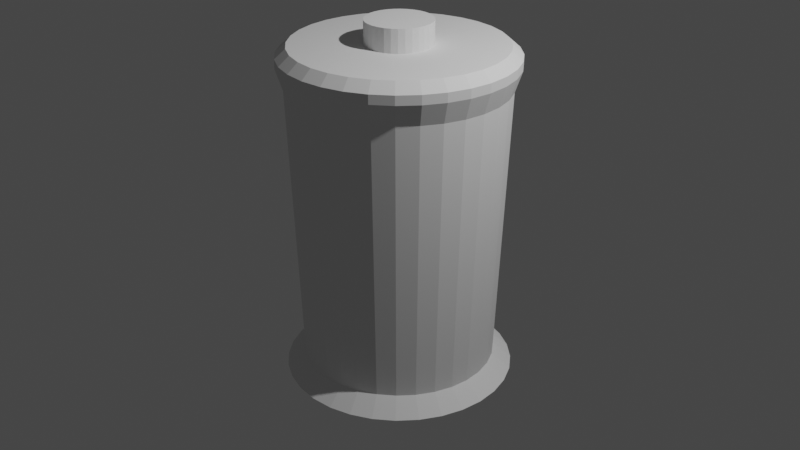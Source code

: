 # Source: lixo.blend  (saved by Blender 2.80.75; exported with 4.5.12 LTS)
import bpy
from mathutils import Matrix  # noqa: F401  (used for matrix-valued properties, if any)

bpy.ops.wm.read_factory_settings(use_empty=True)
scene = bpy.context.scene
scene.name = 'Scene'

# ---- collections
col_collection = bpy.data.collections.new('Collection'); scene.collection.children.link(col_collection)

# ---- world
world_world = bpy.data.worlds.new('World'); scene.world = world_world
world_world.use_nodes = True; world_world.node_tree.nodes.clear()
_N = world_world.node_tree.nodes; _L = world_world.node_tree.links
n0 = _N.new('ShaderNodeOutputWorld'); n0.name = 'World Output'; n0.location = (300, 300)
n1 = _N.new('ShaderNodeBackground'); n1.name = 'Background'; n1.location = (10, 300)
n1.inputs[0].default_value = (0.05088, 0.05088, 0.05088, 1.0)
_L.new(n1.outputs[0], n0.inputs[0])
n0.is_active_output = True
world_world.color = (0.05088, 0.05088, 0.05088)
world_world.use_sun_shadow = False
world_world.sun_shadow_jitter_overblur = 0.0

# ---- cameras
cam_camera = bpy.data.cameras.new('Camera')
cam_camera.clip_end = 100.0
cam_camera.ortho_scale = 7.314

# ---- lights
light_light = bpy.data.lights.new('Light', 'POINT')
light_light.transmission_factor = 0.0
light_light.energy = 1000.0
light_light.shadow_soft_size = 0.1
light_light.shadow_maximum_resolution = 0.006
light_light.use_absolute_resolution = True

# ---- meshes
me_cylinder = bpy.data.meshes.new('Cylinder')
me_cylinder.from_pydata([(0.4241, -1.024, 0.9773), (0.3827, -0.9239, -1.0), (0.6156, -0.9214, 0.9773), (0.5556, -0.8315, -1.0), (0.7836, -0.7836, 0.9773), (0.7071, -0.7071, -1.0), (0.9214, -0.6156, 0.9773), (0.8315, -0.5556, -1.0), (1.024, -0.4241, 0.9773), (0.9239, -0.3827, -1.0), (1.087, -0.2162, 0.9773), (0.9808, -0.1951, -1.0), (1.108, 5.733e-08, 0.9773), (1.0, 7.55e-08, -1.0), (1.087, 0.2162, 0.9773), (0.9808, 0.1951, -1.0), (1.024, 0.4241, 0.9773), (0.9239, 0.3827, -1.0), (0.9214, 0.6156, 0.9773), (0.8315, 0.5556, -1.0), (0.7836, 0.7836, 0.9773), (0.7071, 0.7071, -1.0), (0.6156, 0.9214, 0.9773), (0.5556, 0.8315, -1.0), (0.4241, 1.024, 0.9773), (0.3827, 0.9239, -1.0), (0.2162, 1.087, 0.9773), (0.1951, 0.9808, -1.0), (-8.348e-09, 1.108, 0.9773), (0.0, 1.0, -1.0), (-0.2162, 1.087, 0.9773), (-0.1951, 0.9808, -1.0), (-0.4241, 1.024, 0.9773), (-0.3827, 0.9239, -1.0), (-0.6156, 0.9214, 0.9773), (-0.5556, 0.8315, -1.0), (-0.7836, 0.7836, 0.9773), (-0.7071, 0.7071, -1.0), (-0.9214, 0.6156, 0.9773), (-0.8315, 0.5556, -1.0), (-1.024, 0.4241, 0.9773), (-0.9239, 0.3827, -1.0), (-1.087, 0.2162, 0.9773), (-0.9808, 0.1951, -1.0), (-1.108, 1.044e-06, 0.9773), (-1.0, 9.656e-07, -1.0), (-1.087, -0.2162, 0.9773), (-0.9808, -0.1951, -1.0), (-1.024, -0.4241, 0.9773), (-0.9239, -0.3827, -1.0), (-0.9214, -0.6156, 0.9773), (-0.8315, -0.5556, -1.0), (-0.7836, -0.7836, 0.9773), (-0.7071, -0.7071, -1.0), (-0.6156, -0.9214, 0.9773), (-0.5556, -0.8315, -1.0), (-0.4241, -1.024, 0.9773), (-0.3827, -0.9239, -1.0), (-0.2162, -1.087, 0.9773), (-0.1951, -0.9808, -1.0), (-3.694e-07, -1.108, 0.9773), (-3.258e-07, -1.0, -1.0), (0.2162, -1.087, 0.9773), (0.1951, -0.9808, -1.0), (-0.3457, 0.4157, 0.8719), (0.8334, 0.8334, 1.125), (0.6548, 0.98, 1.125), (0.451, 1.089, 1.125), (0.2299, 1.156, 1.125), (-2.208e-08, 1.179, 1.125), (1.089, 0.451, 1.125), (0.98, 0.6548, 1.125), (-0.2299, 1.156, 1.125), (-0.451, 1.089, 1.125), (-0.6548, 0.98, 1.125), (-0.8334, 0.8334, 1.125), (-0.98, 0.6548, 1.125), (-1.089, 0.451, 1.125), (-1.156, 0.2299, 1.125), (-1.179, 1.09e-06, 1.125), (-1.156, -0.2299, 1.125), (-0.6548, -0.98, 1.125), (-0.451, -1.089, 1.125), (-1.089, -0.451, 1.125), (-0.8334, -0.8334, 1.125), (-0.98, -0.6548, 1.125), (0.6548, -0.98, 1.125), (0.8334, -0.8334, 1.125), (1.089, -0.451, 1.125), (1.156, -0.2299, 1.125), (1.179, 4.126e-08, 1.125), (1.156, 0.2299, 1.125), (0.98, -0.6548, 1.125), (-4.061e-07, -1.179, 1.125), (0.2299, -1.156, 1.125), (-0.2299, -1.156, 1.125), (0.451, -1.089, 1.125), (0.8334, 0.8334, 1.189), (0.6548, 0.98, 1.189), (0.451, 1.089, 1.189), (0.2299, 1.156, 1.189), (-2.325e-08, 1.179, 1.189), (1.089, 0.451, 1.189), (0.98, 0.6548, 1.189), (-0.2299, 1.156, 1.189), (-0.451, 1.089, 1.189), (-0.6548, 0.98, 1.189), (-0.8334, 0.8334, 1.189), (-0.98, 0.6548, 1.189), (-1.089, 0.451, 1.189), (-1.156, 0.2299, 1.189), (-1.179, 1.09e-06, 1.189), (-1.156, -0.2299, 1.189), (-0.6548, -0.98, 1.189), (-0.451, -1.089, 1.189), (-1.089, -0.451, 1.189), (-0.8334, -0.8334, 1.189), (-0.98, -0.6548, 1.189), (0.6548, -0.98, 1.189), (0.8334, -0.8334, 1.189), (1.089, -0.451, 1.189), (1.156, -0.2299, 1.189), (1.179, 4.126e-08, 1.189), (1.156, 0.2299, 1.189), (0.98, -0.6548, 1.189), (-4.073e-07, -1.179, 1.189), (0.2299, -1.156, 1.189), (-0.2299, -1.156, 1.189), (0.451, -1.089, 1.189), (0.2388, 0.2388, 1.255), (0.1877, 0.2809, 1.255), (0.1293, 0.3121, 1.255), (0.0659, 0.3313, 1.255), (-3.079e-07, 0.3378, 1.255), (0.3121, 0.1293, 1.255), (0.2809, 0.1877, 1.255), (-0.0659, 0.3313, 1.255), (-0.1293, 0.3121, 1.255), (-0.1877, 0.2809, 1.255), (-0.2388, 0.2388, 1.255), (-0.2809, 0.1877, 1.255), (-0.3121, 0.1293, 1.255), (-0.3313, 0.0659, 1.255), (-0.3378, 2.987e-07, 1.255), (-0.3313, -0.0659, 1.255), (-0.1877, -0.2809, 1.255), (-0.1293, -0.3121, 1.255), (-0.3121, -0.1293, 1.255), (-0.2388, -0.2388, 1.255), (-0.2809, -0.1877, 1.255), (0.1877, -0.2809, 1.255), (0.2388, -0.2388, 1.255), (0.3121, -0.1293, 1.255), (0.3313, -0.0659, 1.255), (0.3378, -1.674e-07, 1.255), (0.3313, 0.0659, 1.255), (0.2809, -0.1877, 1.255), (-1.144e-07, -0.3378, 1.255), (0.0659, -0.3313, 1.255), (-0.0659, -0.3313, 1.255), (0.1293, -0.3121, 1.255), (0.757, 0.757, 1.255), (0.5947, 0.8901, 1.255), (0.4097, 0.989, 1.255), (0.2088, 1.05, 1.255), (-6.424e-09, 1.071, 1.255), (0.989, 0.4097, 1.255), (0.8901, 0.5947, 1.255), (-0.2088, 1.05, 1.255), (-0.4097, 0.989, 1.255), (-0.5947, 0.8901, 1.255), (-0.757, 0.757, 1.255), (-0.8901, 0.5947, 1.255), (-0.989, 0.4097, 1.255), (-1.05, 0.2088, 1.255), (-1.071, 1.019e-06, 1.255), (-1.05, -0.2088, 1.255), (-0.5947, -0.8901, 1.255), (-0.4097, -0.989, 1.255), (-0.989, -0.4097, 1.255), (-0.757, -0.757, 1.255), (-0.8901, -0.5947, 1.255), (0.5947, -0.8901, 1.255), (0.757, -0.757, 1.255), (0.989, -0.4097, 1.255), (1.05, -0.2088, 1.255), (1.071, 6.592e-08, 1.255), (1.05, 0.2088, 1.255), (0.8901, -0.5947, 1.255), (-3.552e-07, -1.071, 1.255), (0.2088, -1.05, 1.255), (-0.2088, -1.05, 1.255), (0.4097, -0.989, 1.255), (0.7308, 0.7308, 1.255), (0.5742, 0.8594, 1.255), (0.3955, 0.9549, 1.255), (0.2016, 1.014, 1.255), (-2.136e-08, 1.034, 1.255), (0.9549, 0.3955, 1.255), (0.8594, 0.5742, 1.255), (-0.2016, 1.014, 1.255), (-0.3955, 0.9549, 1.255), (-0.5742, 0.8594, 1.255), (-0.7308, 0.7308, 1.255), (-0.8594, 0.5742, 1.255), (-0.9549, 0.3955, 1.255), (-1.014, 0.2016, 1.255), (-1.034, 9.837e-07, 1.255), (-1.014, -0.2016, 1.255), (-0.5742, -0.8594, 1.255), (-0.3955, -0.9549, 1.255), (-0.9549, -0.3955, 1.255), (-0.7308, -0.7308, 1.255), (-0.8594, -0.5742, 1.255), (0.5742, -0.8594, 1.255), (0.7308, -0.7308, 1.255), (0.9549, -0.3955, 1.255), (1.014, -0.2016, 1.255), (1.034, 5.403e-08, 1.255), (1.014, 0.2016, 1.255), (0.8594, -0.5742, 1.255), (-3.436e-07, -1.034, 1.255), (0.2016, -1.014, 1.255), (-0.2016, -1.014, 1.255), (0.3955, -0.9549, 1.255), (0.2388, 0.2388, 1.416), (0.1877, 0.2809, 1.416), (0.1293, 0.3121, 1.416), (0.0659, 0.3313, 1.416), (-3.7e-07, 0.3378, 1.416), (0.3121, 0.1293, 1.416), (0.2809, 0.1877, 1.416), (-0.0659, 0.3313, 1.416), (-0.1293, 0.3121, 1.416), (-0.1877, 0.2809, 1.416), (-0.2388, 0.2388, 1.416), (-0.2809, 0.1877, 1.416), (-0.3121, 0.1293, 1.416), (-0.3313, 0.0659, 1.416), (-0.3378, 2.987e-07, 1.416), (-0.3313, -0.0659, 1.416), (-0.1877, -0.2809, 1.416), (-0.1293, -0.3121, 1.416), (-0.3121, -0.1293, 1.416), (-0.2388, -0.2388, 1.416), (-0.2809, -0.1877, 1.416), (0.1877, -0.2809, 1.416), (0.2388, -0.2388, 1.416), (0.3121, -0.1293, 1.416), (0.3313, -0.0659, 1.416), (0.3378, -1.674e-07, 1.416), (0.3313, 0.0659, 1.416), (0.2809, -0.1877, 1.416), (-1.766e-07, -0.3378, 1.416), (0.0659, -0.3313, 1.416), (-0.0659, -0.3313, 1.416), (0.1293, -0.3121, 1.416), (0.6623, 0.9913, -1.111), (0.843, 0.843, -1.111), (0.4562, 1.101, -1.111), (0.2326, 1.169, -1.111), (-1.083e-09, 1.192, -1.111), (0.9913, 0.6623, -1.111), (1.101, 0.4562, -1.111), (-0.6623, 0.9913, -1.111), (-0.4562, 1.101, -1.111), (-0.843, 0.843, -1.111), (-0.9913, 0.6623, -1.111), (-1.101, 0.4562, -1.111), (-1.192, 1.097e-06, -1.111), (-1.169, 0.2326, -1.111), (-1.169, -0.2326, -1.111), (-1.101, -0.4562, -1.111), (-0.6623, -0.9913, -1.111), (-0.843, -0.843, -1.111), (-0.9913, -0.6623, -1.111), (-0.2326, 1.169, -1.111), (-0.2326, -1.169, -1.111), (-0.4562, -1.101, -1.111), (0.843, -0.843, -1.111), (0.6623, -0.9913, -1.111), (1.192, 3.559e-08, -1.111), (1.169, -0.2326, -1.111), (1.169, 0.2326, -1.111), (0.9913, -0.6623, -1.111), (0.4562, -1.101, -1.111), (1.101, -0.4562, -1.111), (0.2326, -1.169, -1.111), (-3.895e-07, -1.192, -1.111)], [], [(25, 24, 22, 23), (27, 26, 24, 25), (29, 28, 26, 27), (13, 12, 10, 11), (11, 10, 8, 9), (23, 22, 20, 21), (17, 16, 14, 15), (19, 18, 16, 17), (9, 8, 6, 7), (15, 14, 12, 13), (21, 20, 18, 19), (37, 36, 34, 35), (35, 34, 32, 33), (43, 42, 40, 41), (40, 42, 78, 77), (41, 40, 38, 39), (45, 44, 42, 43), (31, 30, 28, 29), (49, 48, 46, 47), (17, 15, 283, 263), (33, 32, 30, 31), (51, 50, 48, 49), (47, 46, 44, 45), (39, 38, 36, 37), (61, 60, 58, 59), (7, 6, 4, 5), (3, 2, 0, 1), (57, 56, 54, 55), (55, 54, 52, 53), (59, 58, 56, 57), (53, 52, 50, 51), (5, 4, 2, 3), (63, 62, 60, 61), (1, 0, 62, 63), (77, 78, 110, 109), (22, 24, 67, 66), (56, 58, 95, 82), (30, 32, 73, 72), (44, 46, 80, 79), (32, 34, 74, 73), (4, 6, 92, 87), (46, 48, 83, 80), (24, 26, 68, 67), (62, 0, 96, 94), (60, 62, 94, 93), (34, 36, 75, 74), (2, 4, 87, 86), (14, 16, 70, 91), (52, 54, 81, 84), (26, 28, 69, 68), (50, 52, 84, 85), (38, 40, 77, 76), (48, 50, 85, 83), (16, 18, 71, 70), (54, 56, 82, 81), (8, 10, 89, 88), (0, 2, 86, 96), (18, 20, 65, 71), (36, 38, 76, 75), (10, 12, 90, 89), (20, 22, 66, 65), (6, 8, 88, 92), (28, 30, 72, 69), (42, 44, 79, 78), (58, 60, 93, 95), (12, 14, 91, 90), (117, 116, 180, 181), (67, 68, 100, 99), (91, 70, 102, 123), (80, 83, 115, 112), (68, 69, 101, 100), (96, 86, 118, 128), (84, 81, 113, 116), (70, 71, 103, 102), (92, 88, 120, 124), (85, 84, 116, 117), (71, 65, 97, 103), (83, 85, 117, 115), (72, 73, 105, 104), (86, 87, 119, 118), (73, 74, 106, 105), (88, 89, 121, 120), (74, 75, 107, 106), (89, 90, 122, 121), (76, 77, 109, 108), (90, 91, 123, 122), (78, 79, 111, 110), (87, 92, 124, 119), (79, 80, 112, 111), (93, 94, 126, 125), (81, 82, 114, 113), (95, 93, 125, 127), (75, 76, 108, 107), (65, 66, 98, 97), (82, 95, 127, 114), (69, 72, 104, 101), (66, 67, 99, 98), (94, 96, 128, 126), (146, 159, 255, 242), (103, 97, 161, 167), (115, 117, 181, 179), (104, 105, 169, 168), (118, 119, 183, 182), (105, 106, 170, 169), (120, 121, 185, 184), (106, 107, 171, 170), (121, 122, 186, 185), (108, 109, 173, 172), (122, 123, 187, 186), (110, 111, 175, 174), (119, 124, 188, 183), (111, 112, 176, 175), (125, 126, 190, 189), (113, 114, 178, 177), (127, 125, 189, 191), (107, 108, 172, 171), (97, 98, 162, 161), (114, 127, 191, 178), (101, 104, 168, 165), (98, 99, 163, 162), (126, 128, 192, 190), (109, 110, 174, 173), (99, 100, 164, 163), (123, 102, 166, 187), (112, 115, 179, 176), (100, 101, 165, 164), (128, 118, 182, 192), (116, 113, 177, 180), (102, 103, 167, 166), (124, 120, 184, 188), (194, 193, 161, 162), (195, 194, 162, 163), (196, 195, 163, 164), (197, 196, 164, 165), (199, 198, 166, 167), (193, 199, 167, 161), (201, 200, 168, 169), (202, 201, 169, 170), (203, 202, 170, 171), (205, 204, 172, 173), (207, 206, 174, 175), (208, 207, 175, 176), (210, 209, 177, 178), (204, 203, 171, 172), (200, 197, 165, 168), (206, 205, 173, 174), (211, 208, 176, 179), (209, 212, 180, 177), (212, 213, 181, 180), (213, 211, 179, 181), (215, 214, 182, 183), (217, 216, 184, 185), (218, 217, 185, 186), (219, 218, 186, 187), (220, 215, 183, 188), (222, 221, 189, 190), (221, 223, 191, 189), (223, 210, 178, 191), (224, 222, 190, 192), (198, 219, 187, 166), (214, 224, 192, 182), (216, 220, 188, 184), (130, 129, 193, 194), (131, 130, 194, 195), (132, 131, 195, 196), (133, 132, 196, 197), (135, 134, 198, 199), (129, 135, 199, 193), (137, 136, 200, 201), (138, 137, 201, 202), (139, 138, 202, 203), (141, 140, 204, 205), (143, 142, 206, 207), (144, 143, 207, 208), (146, 145, 209, 210), (140, 139, 203, 204), (136, 133, 197, 200), (142, 141, 205, 206), (147, 144, 208, 211), (145, 148, 212, 209), (148, 149, 213, 212), (149, 147, 211, 213), (151, 150, 214, 215), (153, 152, 216, 217), (154, 153, 217, 218), (155, 154, 218, 219), (156, 151, 215, 220), (158, 157, 221, 222), (157, 159, 223, 221), (159, 146, 210, 223), (160, 158, 222, 224), (134, 155, 219, 198), (150, 160, 224, 214), (152, 156, 220, 216), (251, 230, 231, 225, 226, 227, 228, 229, 232, 233, 234, 235, 236, 237, 238, 239, 240, 243, 245, 244, 241, 242, 255, 253, 254, 256, 246, 247, 252, 248, 249, 250), (133, 136, 232, 229), (130, 131, 227, 226), (158, 160, 256, 254), (141, 142, 238, 237), (131, 132, 228, 227), (155, 134, 230, 251), (144, 147, 243, 240), (132, 133, 229, 228), (160, 150, 246, 256), (148, 145, 241, 244), (134, 135, 231, 230), (156, 152, 248, 252), (149, 148, 244, 245), (135, 129, 225, 231), (147, 149, 245, 243), (136, 137, 233, 232), (150, 151, 247, 246), (137, 138, 234, 233), (152, 153, 249, 248), (138, 139, 235, 234), (153, 154, 250, 249), (140, 141, 237, 236), (154, 155, 251, 250), (142, 143, 239, 238), (151, 156, 252, 247), (143, 144, 240, 239), (157, 158, 254, 253), (145, 146, 242, 241), (159, 157, 253, 255), (139, 140, 236, 235), (129, 130, 226, 225), (261, 260, 259, 257, 258, 262, 263, 283, 281, 282, 286, 284, 279, 280, 285, 287, 288, 277, 278, 273, 274, 275, 272, 271, 269, 270, 268, 267, 266, 264, 265, 276), (43, 41, 268, 270), (25, 23, 257, 259), (59, 57, 278, 277), (15, 13, 281, 283), (47, 45, 269, 271), (9, 7, 284, 286), (35, 33, 265, 264), (27, 25, 259, 260), (49, 47, 271, 272), (61, 59, 277, 288), (33, 31, 276, 265), (7, 5, 279, 284), (37, 35, 264, 266), (31, 29, 261, 276), (3, 1, 285, 280), (5, 3, 280, 279), (57, 55, 273, 278), (55, 53, 274, 273), (39, 37, 266, 267), (11, 9, 286, 282), (29, 27, 260, 261), (41, 39, 267, 268), (63, 61, 288, 287), (51, 49, 272, 275), (1, 63, 287, 285), (21, 19, 262, 258), (13, 11, 282, 281), (23, 21, 258, 257), (19, 17, 263, 262), (53, 51, 275, 274), (45, 43, 270, 269)])
_uv = me_cylinder.uv_layers.new(name='UVMap')
_uv.uv.foreach_set('vector', [1.0, 0.5, 1.0, 1.0, 0.9688, 1.0, 0.9688, 0.5, 0.9688, 0.5, 0.9688, 1.0, 0.9375, 1.0, 0.9375, 0.5, 0.9375, 0.5, 0.9375, 1.0, 0.9062, 1.0, 0.9062, 0.5, 0.9062, 0.5, 0.9062, 1.0, 0.875, 1.0, 0.875, 0.5, 0.875, 0.5, 0.875, 1.0, 0.8438, 1.0, 0.8438, 0.5, 0.8438, 0.5, 0.8438, 1.0, 0.8125, 1.0, 0.8125, 0.5, 0.8125, 0.5, 0.8125, 1.0, 0.7812, 1.0, 0.7812, 0.5, 0.7812, 0.5, 0.7812, 1.0, 0.75, 1.0, 0.75, 0.5, 0.75, 0.5, 0.75, 1.0, 0.7188, 1.0, 0.7188, 0.5, 0.7188, 0.5, 0.7188, 1.0, 0.6875, 1.0, 0.6875, 0.5, 0.6875, 0.5, 0.6875, 1.0, 0.6562, 1.0, 0.6562, 0.5, 0.6562, 0.5, 0.6562, 1.0, 0.625, 1.0, 0.625, 0.5, 0.625, 0.5, 0.625, 1.0, 0.5938, 1.0, 0.5938, 0.5, 0.5938, 0.5, 0.5938, 1.0, 0.5625, 1.0, 0.5625, 0.5, 0.5625, 1.0, 0.5938, 1.0, 0.5938, 1.0, 0.5625, 1.0, 0.5625, 0.5, 0.5625, 1.0, 0.5312, 1.0, 0.5312, 0.5, 0.5312, 0.5, 0.5312, 1.0, 0.5, 1.0, 0.5, 0.5, 0.5, 0.5, 0.5, 1.0, 0.4688, 1.0, 0.4688, 0.5, 0.4688, 0.5, 0.4688, 1.0, 0.4375, 1.0, 0.4375, 0.5, 0.8125, 0.5, 0.7812, 0.5, 0.7812, 0.5, 0.8125, 0.5, 0.4375, 0.5, 0.4375, 1.0, 0.4062, 1.0, 0.4062, 0.5, 0.4062, 0.5, 0.4062, 1.0, 0.375, 1.0, 0.375, 0.5, 0.375, 0.5, 0.375, 1.0, 0.3438, 1.0, 0.3438, 0.5, 0.3438, 0.5, 0.3438, 1.0, 0.3125, 1.0, 0.3125, 0.5, 0.3125, 0.5, 0.3125, 1.0, 0.2812, 1.0, 0.2812, 0.5, 0.2812, 0.5, 0.2812, 1.0, 0.25, 1.0, 0.25, 0.5, 0.25, 0.5, 0.25, 1.0, 0.2188, 1.0, 0.2188, 0.5, 0.2188, 0.5, 0.2188, 1.0, 0.1875, 1.0, 0.1875, 0.5, 0.1875, 0.5, 0.1875, 1.0, 0.1562, 1.0, 0.1562, 0.5, 0.1562, 0.5, 0.1562, 1.0, 0.125, 1.0, 0.125, 0.5, 0.125, 0.5, 0.125, 1.0, 0.09375, 1.0, 0.09375, 0.5, 0.09375, 0.5, 0.09375, 1.0, 0.0625, 1.0, 0.0625, 0.5, 0.0625, 0.5, 0.0625, 1.0, 0.03125, 1.0, 0.03125, 0.5, 0.03125, 0.5, 0.03125, 1.0, 0.0, 1.0, 0.0, 0.5, 0.5625, 1.0, 0.5938, 1.0, 0.5938, 1.0, 0.5625, 1.0, 0.9688, 1.0, 1.0, 1.0, 1.0, 1.0, 0.9688, 1.0, 0.125, 1.0, 0.1562, 1.0, 0.1562, 1.0, 0.125, 1.0, 0.4062, 1.0, 0.4375, 1.0, 0.4375, 1.0, 0.4062, 1.0, 0.3438, 1.0, 0.375, 1.0, 0.375, 1.0, 0.3438, 1.0, 0.5938, 1.0, 0.625, 1.0, 0.625, 1.0, 0.5938, 1.0, 0.25, 1.0, 0.2812, 1.0, 0.2812, 1.0, 0.25, 1.0, 0.4375, 1.0, 0.4688, 1.0, 0.4688, 1.0, 0.4375, 1.0, 0.9375, 1.0, 0.9688, 1.0, 0.9688, 1.0, 0.9375, 1.0, 0.0, 1.0, 0.03125, 1.0, 0.03125, 1.0, 0.0, 1.0, 0.03125, 1.0, 0.0625, 1.0, 0.0625, 1.0, 0.03125, 1.0, 0.625, 1.0, 0.6562, 1.0, 0.6562, 1.0, 0.625, 1.0, 0.0625, 1.0, 0.09375, 1.0, 0.09375, 1.0, 0.0625, 1.0, 0.7812, 1.0, 0.8125, 1.0, 0.8125, 1.0, 0.7812, 1.0, 0.1562, 1.0, 0.1875, 1.0, 0.1875, 1.0, 0.1562, 1.0, 0.9062, 1.0, 0.9375, 1.0, 0.9375, 1.0, 0.9062, 1.0, 0.09375, 1.0, 0.125, 1.0, 0.125, 1.0, 0.09375, 1.0, 0.5312, 1.0, 0.5625, 1.0, 0.5625, 1.0, 0.5312, 1.0, 0.375, 1.0, 0.4062, 1.0, 0.4062, 1.0, 0.375, 1.0, 0.75, 1.0, 0.7812, 1.0, 0.7812, 1.0, 0.75, 1.0, 0.1875, 1.0, 0.2188, 1.0, 0.2188, 1.0, 0.1875, 1.0, 0.8438, 1.0, 0.875, 1.0, 0.875, 1.0, 0.8438, 1.0, 0.2188, 1.0, 0.25, 1.0, 0.25, 1.0, 0.2188, 1.0, 0.6562, 1.0, 0.6875, 1.0, 0.6875, 1.0, 0.6562, 1.0, 0.3125, 1.0, 0.3438, 1.0, 0.3438, 1.0, 0.3125, 1.0, 0.875, 1.0, 0.9062, 1.0, 0.9062, 1.0, 0.875, 1.0, 0.8125, 1.0, 0.8438, 1.0, 0.8438, 1.0, 0.8125, 1.0, 0.7188, 1.0, 0.75, 1.0, 0.75, 1.0, 0.7188, 1.0, 0.4688, 1.0, 0.5, 1.0, 0.5, 1.0, 0.4688, 1.0, 0.5, 1.0, 0.5312, 1.0, 0.5312, 1.0, 0.5, 1.0, 0.2812, 1.0, 0.3125, 1.0, 0.3125, 1.0, 0.2812, 1.0, 0.6875, 1.0, 0.7188, 1.0, 0.7188, 1.0, 0.6875, 1.0, 0.09375, 1.0, 0.125, 1.0, 0.125, 1.0, 0.09375, 1.0, 0.9375, 1.0, 0.9688, 1.0, 0.9688, 1.0, 0.9375, 1.0, 0.7812, 1.0, 0.8125, 1.0, 0.8125, 1.0, 0.7812, 1.0, 0.4375, 1.0, 0.4688, 1.0, 0.4688, 1.0, 0.4375, 1.0, 0.9062, 1.0, 0.9375, 1.0, 0.9375, 1.0, 0.9062, 1.0, 0.2188, 1.0, 0.25, 1.0, 0.25, 1.0, 0.2188, 1.0, 0.1562, 1.0, 0.1875, 1.0, 0.1875, 1.0, 0.1562, 1.0, 0.75, 1.0, 0.7812, 1.0, 0.7812, 1.0, 0.75, 1.0, 0.7188, 1.0, 0.75, 1.0, 0.75, 1.0, 0.7188, 1.0, 0.09375, 1.0, 0.125, 1.0, 0.125, 1.0, 0.09375, 1.0, 0.6562, 1.0, 0.6875, 1.0, 0.6875, 1.0, 0.6562, 1.0, 0.375, 1.0, 0.4062, 1.0, 0.4062, 1.0, 0.375, 1.0, 0.4062, 1.0, 0.4375, 1.0, 0.4375, 1.0, 0.4062, 1.0, 0.0625, 1.0, 0.09375, 1.0, 0.09375, 1.0, 0.0625, 1.0, 0.5938, 1.0, 0.625, 1.0, 0.625, 1.0, 0.5938, 1.0, 0.8438, 1.0, 0.875, 1.0, 0.875, 1.0, 0.8438, 1.0, 0.625, 1.0, 0.6562, 1.0, 0.6562, 1.0, 0.625, 1.0, 0.875, 1.0, 0.9062, 1.0, 0.9062, 1.0, 0.875, 1.0, 0.5312, 1.0, 0.5625, 1.0, 0.5625, 1.0, 0.5312, 1.0, 0.6875, 1.0, 0.7188, 1.0, 0.7188, 1.0, 0.6875, 1.0, 0.5, 1.0, 0.5312, 1.0, 0.5312, 1.0, 0.5, 1.0, 0.25, 1.0, 0.2812, 1.0, 0.2812, 1.0, 0.25, 1.0, 0.3438, 1.0, 0.375, 1.0, 0.375, 1.0, 0.3438, 1.0, 0.03125, 1.0, 0.0625, 1.0, 0.0625, 1.0, 0.03125, 1.0, 0.1875, 1.0, 0.2188, 1.0, 0.2188, 1.0, 0.1875, 1.0, 0.2812, 1.0, 0.3125, 1.0, 0.3125, 1.0, 0.2812, 1.0, 0.3125, 1.0, 0.3438, 1.0, 0.3438, 1.0, 0.3125, 1.0, 0.8125, 1.0, 0.8438, 1.0, 0.8438, 1.0, 0.8125, 1.0, 0.125, 1.0, 0.1562, 1.0, 0.1562, 1.0, 0.125, 1.0, 0.4688, 1.0, 0.5, 1.0, 0.5, 1.0, 0.4688, 1.0, 0.9688, 1.0, 1.0, 1.0, 1.0, 1.0, 0.9688, 1.0, 0.0, 1.0, 0.03125, 1.0, 0.03125, 1.0, 0.0, 1.0, 0.221, 0.18, 0.2352, 0.1757, 0.2352, 0.1757, 0.221, 0.18, 0.6562, 1.0, 0.6875, 1.0, 0.6875, 1.0, 0.6562, 1.0, 0.375, 1.0, 0.4062, 1.0, 0.4062, 1.0, 0.375, 1.0, 0.4062, 1.0, 0.4375, 1.0, 0.4375, 1.0, 0.4062, 1.0, 0.0625, 1.0, 0.09375, 1.0, 0.09375, 1.0, 0.0625, 1.0, 0.5938, 1.0, 0.625, 1.0, 0.625, 1.0, 0.5938, 1.0, 0.8438, 1.0, 0.875, 1.0, 0.875, 1.0, 0.8438, 1.0, 0.625, 1.0, 0.6562, 1.0, 0.6562, 1.0, 0.625, 1.0, 0.875, 1.0, 0.9062, 1.0, 0.9062, 1.0, 0.875, 1.0, 0.5312, 1.0, 0.5625, 1.0, 0.5625, 1.0, 0.5312, 1.0, 0.6875, 1.0, 0.7188, 1.0, 0.7188, 1.0, 0.6875, 1.0, 0.5, 1.0, 0.5312, 1.0, 0.5312, 1.0, 0.5, 1.0, 0.25, 1.0, 0.2812, 1.0, 0.2812, 1.0, 0.25, 1.0, 0.3438, 1.0, 0.375, 1.0, 0.375, 1.0, 0.3438, 1.0, 0.03125, 1.0, 0.0625, 1.0, 0.0625, 1.0, 0.03125, 1.0, 0.1875, 1.0, 0.2188, 1.0, 0.2188, 1.0, 0.1875, 1.0, 0.2812, 1.0, 0.3125, 1.0, 0.3125, 1.0, 0.2812, 1.0, 0.3125, 1.0, 0.3438, 1.0, 0.3438, 1.0, 0.3125, 1.0, 0.8125, 1.0, 0.8438, 1.0, 0.8438, 1.0, 0.8125, 1.0, 0.125, 1.0, 0.1562, 1.0, 0.1562, 1.0, 0.125, 1.0, 0.4688, 1.0, 0.5, 1.0, 0.5, 1.0, 0.4688, 1.0, 0.9688, 1.0, 1.0, 1.0, 1.0, 1.0, 0.9688, 1.0, 0.0, 1.0, 0.03125, 1.0, 0.03125, 1.0, 0.0, 1.0, 0.5625, 1.0, 0.5938, 1.0, 0.5938, 1.0, 0.5625, 1.0, 0.9375, 1.0, 0.9688, 1.0, 0.9688, 1.0, 0.9375, 1.0, 0.7812, 1.0, 0.8125, 1.0, 0.8125, 1.0, 0.7812, 1.0, 0.4375, 1.0, 0.4688, 1.0, 0.4688, 1.0, 0.4375, 1.0, 0.9062, 1.0, 0.9375, 1.0, 0.9375, 1.0, 0.9062, 1.0, 0.2188, 1.0, 0.25, 1.0, 0.25, 1.0, 0.2188, 1.0, 0.1562, 1.0, 0.1875, 1.0, 0.1875, 1.0, 0.1562, 1.0, 0.75, 1.0, 0.7812, 1.0, 0.7812, 1.0, 0.75, 1.0, 0.7188, 1.0, 0.75, 1.0, 0.75, 1.0, 0.7188, 1.0, 0.3787, 0.4427, 0.4139, 0.4139, 0.4197, 0.4197, 0.3833, 0.4496, 0.3387, 0.4641, 0.3787, 0.4427, 0.3833, 0.4496, 0.3418, 0.4717, 0.2952, 0.4773, 0.3387, 0.4641, 0.3418, 0.4717, 0.2968, 0.4854, 0.25, 0.4817, 0.2952, 0.4773, 0.2968, 0.4854, 0.25, 0.49, 0.4427, 0.3787, 0.4641, 0.3387, 0.4717, 0.3418, 0.4496, 0.3833, 0.4139, 0.4139, 0.4427, 0.3787, 0.4496, 0.3833, 0.4197, 0.4197, 0.1613, 0.4641, 0.2048, 0.4773, 0.2032, 0.4854, 0.1582, 0.4717, 0.1213, 0.4427, 0.1613, 0.4641, 0.1582, 0.4717, 0.1167, 0.4496, 0.08615, 0.4139, 0.1213, 0.4427, 0.1167, 0.4496, 0.08029, 0.4197, 0.03592, 0.3387, 0.05733, 0.3787, 0.05045, 0.3833, 0.02827, 0.3418, 0.01828, 0.25, 0.02273, 0.2952, 0.01461, 0.2968, 0.01, 0.25, 0.02273, 0.2048, 0.01828, 0.25, 0.01, 0.25, 0.01461, 0.2032, 0.1613, 0.03592, 0.1213, 0.05733, 0.1167, 0.05045, 0.1582, 0.02827, 0.05733, 0.3787, 0.08615, 0.4139, 0.08029, 0.4197, 0.05045, 0.3833, 0.2048, 0.4773, 0.25, 0.4817, 0.25, 0.49, 0.2032, 0.4854, 0.02273, 0.2952, 0.03592, 0.3387, 0.02827, 0.3418, 0.01461, 0.2968, 0.03592, 0.1613, 0.02273, 0.2048, 0.01461, 0.2032, 0.02827, 0.1582, 0.1213, 0.05733, 0.08615, 0.08615, 0.08029, 0.08029, 0.1167, 0.05045, 0.08615, 0.08615, 0.05733, 0.1213, 0.05045, 0.1167, 0.08029, 0.08029, 0.05733, 0.1213, 0.03592, 0.1613, 0.02827, 0.1582, 0.05045, 0.1167, 0.4139, 0.08615, 0.3787, 0.05733, 0.3833, 0.05045, 0.4197, 0.08029, 0.4773, 0.2048, 0.4641, 0.1613, 0.4717, 0.1582, 0.4854, 0.2032, 0.4817, 0.25, 0.4773, 0.2048, 0.4854, 0.2032, 0.49, 0.25, 0.4773, 0.2952, 0.4817, 0.25, 0.49, 0.25, 0.4854, 0.2968, 0.4427, 0.1213, 0.4139, 0.08615, 0.4197, 0.08029, 0.4496, 0.1167, 0.2952, 0.02273, 0.25, 0.01828, 0.25, 0.01, 0.2968, 0.01461, 0.25, 0.01828, 0.2048, 0.02273, 0.2032, 0.01461, 0.25, 0.01, 0.2048, 0.02273, 0.1613, 0.03592, 0.1582, 0.02827, 0.2032, 0.01461, 0.3387, 0.03592, 0.2952, 0.02273, 0.2968, 0.01461, 0.3418, 0.02827, 0.4641, 0.3387, 0.4773, 0.2952, 0.4854, 0.2968, 0.4717, 0.3418, 0.3787, 0.05733, 0.3387, 0.03592, 0.3418, 0.02827, 0.3833, 0.05045, 0.4641, 0.1613, 0.4427, 0.1213, 0.4496, 0.1167, 0.4717, 0.1582, 0.2921, 0.313, 0.3035, 0.3035, 0.4139, 0.4139, 0.3787, 0.4427, 0.279, 0.32, 0.2921, 0.313, 0.3787, 0.4427, 0.3387, 0.4641, 0.2648, 0.3243, 0.279, 0.32, 0.3387, 0.4641, 0.2952, 0.4773, 0.25, 0.3257, 0.2648, 0.3243, 0.2952, 0.4773, 0.25, 0.4817, 0.313, 0.2921, 0.32, 0.279, 0.4641, 0.3387, 0.4427, 0.3787, 0.3035, 0.3035, 0.313, 0.2921, 0.4427, 0.3787, 0.4139, 0.4139, 0.221, 0.32, 0.2352, 0.3243, 0.2048, 0.4773, 0.1613, 0.4641, 0.2079, 0.313, 0.221, 0.32, 0.1613, 0.4641, 0.1213, 0.4427, 0.1965, 0.3035, 0.2079, 0.313, 0.1213, 0.4427, 0.08615, 0.4139, 0.18, 0.279, 0.187, 0.2921, 0.05733, 0.3787, 0.03592, 0.3387, 0.1743, 0.25, 0.1757, 0.2648, 0.02273, 0.2952, 0.01828, 0.25, 0.1757, 0.2352, 0.1743, 0.25, 0.01828, 0.25, 0.02273, 0.2048, 0.221, 0.18, 0.2079, 0.187, 0.1213, 0.05733, 0.1613, 0.03592, 0.187, 0.2921, 0.1965, 0.3035, 0.08615, 0.4139, 0.05733, 0.3787, 0.2352, 0.3243, 0.25, 0.3257, 0.25, 0.4817, 0.2048, 0.4773, 0.1757, 0.2648, 0.18, 0.279, 0.03592, 0.3387, 0.02273, 0.2952, 0.18, 0.221, 0.1757, 0.2352, 0.02273, 0.2048, 0.03592, 0.1613, 0.2079, 0.187, 0.1965, 0.1965, 0.08615, 0.08615, 0.1213, 0.05733, 0.1965, 0.1965, 0.187, 0.2079, 0.05733, 0.1213, 0.08615, 0.08615, 0.187, 0.2079, 0.18, 0.221, 0.03592, 0.1613, 0.05733, 0.1213, 0.3035, 0.1965, 0.2921, 0.187, 0.3787, 0.05733, 0.4139, 0.08615, 0.3243, 0.2352, 0.32, 0.221, 0.4641, 0.1613, 0.4773, 0.2048, 0.3257, 0.25, 0.3243, 0.2352, 0.4773, 0.2048, 0.4817, 0.25, 0.3243, 0.2648, 0.3257, 0.25, 0.4817, 0.25, 0.4773, 0.2952, 0.313, 0.2079, 0.3035, 0.1965, 0.4139, 0.08615, 0.4427, 0.1213, 0.2648, 0.1757, 0.25, 0.1743, 0.25, 0.01828, 0.2952, 0.02273, 0.25, 0.1743, 0.2352, 0.1757, 0.2048, 0.02273, 0.25, 0.01828, 0.2352, 0.1757, 0.221, 0.18, 0.1613, 0.03592, 0.2048, 0.02273, 0.279, 0.18, 0.2648, 0.1757, 0.2952, 0.02273, 0.3387, 0.03592, 0.32, 0.279, 0.3243, 0.2648, 0.4773, 0.2952, 0.4641, 0.3387, 0.2921, 0.187, 0.279, 0.18, 0.3387, 0.03592, 0.3787, 0.05733, 0.32, 0.221, 0.313, 0.2079, 0.4427, 0.1213, 0.4641, 0.1613, 0.3243, 0.2648, 0.32, 0.279, 0.313, 0.2921, 0.3035, 0.3035, 0.2921, 0.313, 0.279, 0.32, 0.2648, 0.3243, 0.25, 0.3257, 0.2352, 0.3243, 0.221, 0.32, 0.2079, 0.313, 0.1965, 0.3035, 0.187, 0.2921, 0.18, 0.279, 0.1757, 0.2648, 0.1743, 0.25, 0.1757, 0.2352, 0.18, 0.221, 0.187, 0.2079, 0.1965, 0.1965, 0.2079, 0.187, 0.221, 0.18, 0.2352, 0.1757, 0.25, 0.1743, 0.2648, 0.1757, 0.279, 0.18, 0.2921, 0.187, 0.3035, 0.1965, 0.313, 0.2079, 0.32, 0.221, 0.3243, 0.2352, 0.3257, 0.25, 0.25, 0.3257, 0.2352, 0.3243, 0.2352, 0.3243, 0.25, 0.3257, 0.2921, 0.313, 0.279, 0.32, 0.279, 0.32, 0.2921, 0.313, 0.2648, 0.1757, 0.279, 0.18, 0.279, 0.18, 0.2648, 0.1757, 0.18, 0.279, 0.1757, 0.2648, 0.1757, 0.2648, 0.18, 0.279, 0.279, 0.32, 0.2648, 0.3243, 0.2648, 0.3243, 0.279, 0.32, 0.3243, 0.2648, 0.32, 0.279, 0.32, 0.279, 0.3243, 0.2648, 0.1757, 0.2352, 0.18, 0.221, 0.18, 0.221, 0.1757, 0.2352, 0.2648, 0.3243, 0.25, 0.3257, 0.25, 0.3257, 0.2648, 0.3243, 0.279, 0.18, 0.2921, 0.187, 0.2921, 0.187, 0.279, 0.18, 0.1965, 0.1965, 0.2079, 0.187, 0.2079, 0.187, 0.1965, 0.1965, 0.32, 0.279, 0.313, 0.2921, 0.313, 0.2921, 0.32, 0.279, 0.313, 0.2079, 0.32, 0.221, 0.32, 0.221, 0.313, 0.2079, 0.187, 0.2079, 0.1965, 0.1965, 0.1965, 0.1965, 0.187, 0.2079, 0.313, 0.2921, 0.3035, 0.3035, 0.3035, 0.3035, 0.313, 0.2921, 0.18, 0.221, 0.187, 0.2079, 0.187, 0.2079, 0.18, 0.221, 0.2352, 0.3243, 0.221, 0.32, 0.221, 0.32, 0.2352, 0.3243, 0.2921, 0.187, 0.3035, 0.1965, 0.3035, 0.1965, 0.2921, 0.187, 0.221, 0.32, 0.2079, 0.313, 0.2079, 0.313, 0.221, 0.32, 0.32, 0.221, 0.3243, 0.2352, 0.3243, 0.2352, 0.32, 0.221, 0.2079, 0.313, 0.1965, 0.3035, 0.1965, 0.3035, 0.2079, 0.313, 0.3243, 0.2352, 0.3257, 0.25, 0.3257, 0.25, 0.3243, 0.2352, 0.187, 0.2921, 0.18, 0.279, 0.18, 0.279, 0.187, 0.2921, 0.3257, 0.25, 0.3243, 0.2648, 0.3243, 0.2648, 0.3257, 0.25, 0.1757, 0.2648, 0.1743, 0.25, 0.1743, 0.25, 0.1757, 0.2648, 0.3035, 0.1965, 0.313, 0.2079, 0.313, 0.2079, 0.3035, 0.1965, 0.1743, 0.25, 0.1757, 0.2352, 0.1757, 0.2352, 0.1743, 0.25, 0.25, 0.1743, 0.2648, 0.1757, 0.2648, 0.1757, 0.25, 0.1743, 0.2079, 0.187, 0.221, 0.18, 0.221, 0.18, 0.2079, 0.187, 0.2352, 0.1757, 0.25, 0.1743, 0.25, 0.1743, 0.2352, 0.1757, 0.1965, 0.3035, 0.187, 0.2921, 0.187, 0.2921, 0.1965, 0.3035, 0.3035, 0.3035, 0.2921, 0.313, 0.2921, 0.313, 0.3035, 0.3035, 0.75, 0.49, 0.7968, 0.4854, 0.8418, 0.4717, 0.8833, 0.4496, 0.9197, 0.4197, 0.9496, 0.3833, 0.9717, 0.3418, 0.9854, 0.2968, 0.99, 0.25, 0.9854, 0.2032, 0.9717, 0.1582, 0.9496, 0.1167, 0.9197, 0.08029, 0.8833, 0.05045, 0.8418, 0.02827, 0.7968, 0.01461, 0.75, 0.01, 0.7032, 0.01461, 0.6582, 0.02827, 0.6167, 0.05045, 0.5803, 0.08029, 0.5504, 0.1167, 0.5283, 0.1582, 0.5146, 0.2032, 0.51, 0.25, 0.5146, 0.2968, 0.5283, 0.3418, 0.5504, 0.3833, 0.5803, 0.4197, 0.6167, 0.4496, 0.6582, 0.4717, 0.7032, 0.4854, 0.5938, 0.5, 0.5625, 0.5, 0.5625, 0.5, 0.5938, 0.5, 1.0, 0.5, 0.9688, 0.5, 0.9688, 0.5, 1.0, 0.5, 0.1562, 0.5, 0.125, 0.5, 0.125, 0.5, 0.1562, 0.5, 0.7188, 0.5, 0.6875, 0.5, 0.6875, 0.5, 0.7188, 0.5, 0.375, 0.5, 0.3438, 0.5, 0.3438, 0.5, 0.375, 0.5, 0.75, 0.5, 0.7188, 0.5, 0.7188, 0.5, 0.75, 0.5, 0.625, 0.5, 0.5938, 0.5, 0.5938, 0.5, 0.625, 0.5, 0.9688, 0.5, 0.9375, 0.5, 0.9375, 0.5, 0.9688, 0.5, 0.4688, 0.5, 0.4375, 0.5, 0.4375, 0.5, 0.4688, 0.5, 0.3125, 0.5, 0.2812, 0.5, 0.2812, 0.5, 0.3125, 0.5, 0.4375, 0.5, 0.4062, 0.5, 0.4062, 0.5, 0.4375, 0.5, 0.2812, 0.5, 0.25, 0.5, 0.25, 0.5, 0.2812, 0.5, 0.6562, 0.5, 0.625, 0.5, 0.625, 0.5, 0.6562, 0.5, 0.5, 0.5, 0.4688, 0.5, 0.4688, 0.5, 0.5, 0.5, 0.25, 0.5, 0.2188, 0.5, 0.2188, 0.5, 0.25, 0.5, 0.09375, 0.5, 0.0625, 0.5, 0.0625, 0.5, 0.09375, 0.5, 0.2188, 0.5, 0.1875, 0.5, 0.1875, 0.5, 0.2188, 0.5, 0.1875, 0.5, 0.1562, 0.5, 0.1562, 0.5, 0.1875, 0.5, 0.3438, 0.5, 0.3125, 0.5, 0.3125, 0.5, 0.3438, 0.5, 0.875, 0.5, 0.8438, 0.5, 0.8438, 0.5, 0.875, 0.5, 0.9375, 0.5, 0.9062, 0.5, 0.9062, 0.5, 0.9375, 0.5, 0.5625, 0.5, 0.5312, 0.5, 0.5312, 0.5, 0.5625, 0.5, 0.0625, 0.5, 0.03125, 0.5, 0.03125, 0.5, 0.0625, 0.5, 0.4062, 0.5, 0.375, 0.5, 0.375, 0.5, 0.4062, 0.5, 0.03125, 0.5, 0.0, 0.5, 0.0, 0.5, 0.03125, 0.5, 0.6875, 0.5, 0.6562, 0.5, 0.6562, 0.5, 0.6875, 0.5, 0.9062, 0.5, 0.875, 0.5, 0.875, 0.5, 0.9062, 0.5, 0.8438, 0.5, 0.8125, 0.5, 0.8125, 0.5, 0.8438, 0.5, 0.7812, 0.5, 0.75, 0.5, 0.75, 0.5, 0.7812, 0.5, 0.125, 0.5, 0.09375, 0.5, 0.09375, 0.5, 0.125, 0.5, 0.5312, 0.5, 0.5, 0.5, 0.5, 0.5, 0.5312, 0.5])
me_cylinder.use_remesh_preserve_volume = False
me_cylinder.use_remesh_preserve_attributes = False
me_cylinder.use_mirror_vertex_groups = False
me_cylinder.update()

# ---- objects
ob_light = bpy.data.objects.new('Light', light_light)
ob_camera = bpy.data.objects.new('Camera', cam_camera)
ob_cylinder = bpy.data.objects.new('Cylinder', me_cylinder)

# ---- transforms, parenting, visibility, modifiers, constraints
ob_light.location = (4.076, 1.005, 5.904)
ob_light.rotation_euler = (0.6503, 0.05522, 1.866)
ob_light.lock_rotations_4d = False
ob_light.empty_display_type = 'ARROWS'
ob_light.color = (0.0, 0.0, 0.0, 0.0)
ob_light.lineart.crease_threshold = 0.0
ob_camera.location = (7.359, -6.926, 4.958)
ob_camera.rotation_euler = (1.109, 0.0, 0.8149)
ob_camera.lock_rotations_4d = False
ob_camera.empty_display_type = 'ARROWS'
ob_camera.color = (0.0, 0.0, 0.0, 0.0)
ob_camera.display_type = 'WIRE'
ob_camera.lineart.crease_threshold = 0.0
ob_cylinder.location = (0.0, 0.0, 0.0)
ob_cylinder.scale = (1.0, 1.0, 1.464)
ob_cylinder.lineart.crease_threshold = 0.0

# ---- collection membership
col_collection.objects.link(ob_light)
col_collection.objects.link(ob_camera)
col_collection.objects.link(ob_cylinder)

# ---- scene / render settings (as saved in the file)
scene.camera = ob_camera
scene.frame_start = 1; scene.frame_end = 250; scene.frame_set(1)
scene.render.engine = 'BLENDER_EEVEE_NEXT'
scene.cycles.use_denoising = False
scene.cycles.samples = 128
scene.cycles.sampling_pattern = 'TABULATED_SOBOL'
scene.cycles.use_adaptive_sampling = False
scene.cycles.use_light_tree = False
scene.view_settings.view_transform = 'Filmic'
bpy.context.view_layer.update()

